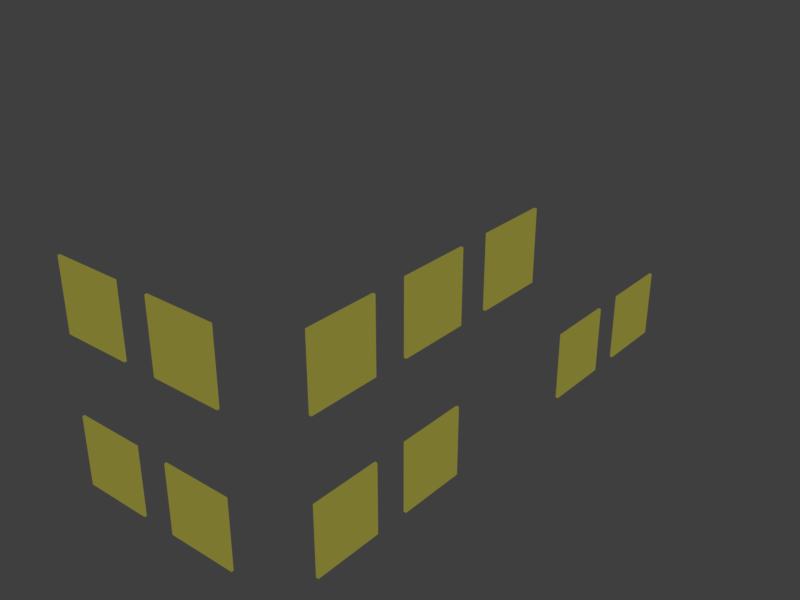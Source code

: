 # Source: HomeBase.blend  (saved by Blender 2.78.0; exported with 4.5.12 LTS)
import bpy
from mathutils import Matrix  # noqa: F401  (used for matrix-valued properties, if any)

bpy.ops.wm.read_factory_settings(use_empty=True)
scene = bpy.context.scene
scene.name = 'Scene'

# ---- collections
col_collection_1 = bpy.data.collections.new('Collection 1'); scene.collection.children.link(col_collection_1)

# ---- materials (node trees are filled in below, after node groups)
mat_realglass = bpy.data.materials.new('RealGlass')
mat_realglass.alpha_threshold = 0.0
mat_realglass.roughness = 0.5
mat_realglass.specular_intensity = 0.6317

# ---- material node trees
mat_realglass.use_nodes = True; mat_realglass.node_tree.nodes.clear()
_N = mat_realglass.node_tree.nodes; _L = mat_realglass.node_tree.links
n0 = _N.new('ShaderNodeOutputMaterial'); n0.name = 'Material Output'; n0.location = (300, 300)
n1 = _N.new('ShaderNodeEmission'); n1.name = 'Emission'; n1.location = (10, 300)
n1.inputs[0].default_value = (0.6739, 0.6305, 0.09815, 1.0)
n1.inputs[1].default_value = 0.3
_L.new(n1.outputs[0], n0.inputs[0])
n0.is_active_output = True

# ---- world
world_world_002 = bpy.data.worlds.new('World.002'); scene.world = world_world_002
world_world_002.use_sun_shadow = False
world_world_002.sun_shadow_jitter_overblur = 0.0
world_world_002.cycles.sampling_method = 'MANUAL'

# ---- lights
light_sun = bpy.data.lights.new('Sun', 'SUN')
light_sun.transmission_factor = 0.0
light_sun.angle = 1.012
light_sun.energy = 4.6
light_sun.shadow_buffer_clip_start = 0.5
light_sun.shadow_soft_size = 0.554
light_sun.shadow_cascade_max_distance = 1000.0

# ---- meshes
me_cube_016 = bpy.data.meshes.new('Cube.016')
me_cube_016.from_pydata([(-1.0, -1.0, -1.0), (-1.0, -1.0, 1.0), (-1.0, 1.0, -1.0), (-1.0, 1.0, 1.0), (1.0, -1.0, -1.0), (1.0, -1.0, 1.0), (1.0, 1.0, -1.0), (1.0, 1.0, 1.0)], [], [(0, 1, 3, 2), (2, 3, 7, 6), (6, 7, 5, 4), (4, 5, 1, 0), (2, 6, 4, 0), (7, 3, 1, 5)])
me_cube_016.materials.append(mat_realglass)
me_cube_016.use_remesh_preserve_volume = False
me_cube_016.use_remesh_preserve_attributes = False
me_cube_016.use_mirror_vertex_groups = False
me_cube_016.update()
me_cube_015 = bpy.data.meshes.new('Cube.015')
me_cube_015.from_pydata([(-1.0, -1.0, -1.0), (-1.0, -1.0, 1.0), (-1.0, 1.0, -1.0), (-1.0, 1.0, 1.0), (1.0, -1.0, -1.0), (1.0, -1.0, 1.0), (1.0, 1.0, -1.0), (1.0, 1.0, 1.0)], [], [(0, 1, 3, 2), (2, 3, 7, 6), (6, 7, 5, 4), (4, 5, 1, 0), (2, 6, 4, 0), (7, 3, 1, 5)])
me_cube_015.materials.append(mat_realglass)
me_cube_015.use_remesh_preserve_volume = False
me_cube_015.use_remesh_preserve_attributes = False
me_cube_015.use_mirror_vertex_groups = False
me_cube_015.update()
me_cube_014 = bpy.data.meshes.new('Cube.014')
me_cube_014.from_pydata([(-1.0, -1.0, -1.0), (-1.0, -1.0, 1.0), (-1.0, 1.0, -1.0), (-1.0, 1.0, 1.0), (1.0, -1.0, -1.0), (1.0, -1.0, 1.0), (1.0, 1.0, -1.0), (1.0, 1.0, 1.0)], [], [(0, 1, 3, 2), (2, 3, 7, 6), (6, 7, 5, 4), (4, 5, 1, 0), (2, 6, 4, 0), (7, 3, 1, 5)])
me_cube_014.materials.append(mat_realglass)
me_cube_014.use_remesh_preserve_volume = False
me_cube_014.use_remesh_preserve_attributes = False
me_cube_014.use_mirror_vertex_groups = False
me_cube_014.update()
me_cube_013 = bpy.data.meshes.new('Cube.013')
me_cube_013.from_pydata([(-1.0, -1.0, -1.0), (-1.0, -1.0, 1.0), (-1.0, 1.0, -1.0), (-1.0, 1.0, 1.0), (1.0, -1.0, -1.0), (1.0, -1.0, 1.0), (1.0, 1.0, -1.0), (1.0, 1.0, 1.0)], [], [(0, 1, 3, 2), (2, 3, 7, 6), (6, 7, 5, 4), (4, 5, 1, 0), (2, 6, 4, 0), (7, 3, 1, 5)])
me_cube_013.materials.append(mat_realglass)
me_cube_013.use_remesh_preserve_volume = False
me_cube_013.use_remesh_preserve_attributes = False
me_cube_013.use_mirror_vertex_groups = False
me_cube_013.update()
me_cube_012 = bpy.data.meshes.new('Cube.012')
me_cube_012.from_pydata([(-1.0, -1.0, -1.0), (-1.0, -1.0, 1.0), (-1.0, 1.0, -1.0), (-1.0, 1.0, 1.0), (1.0, -1.0, -1.0), (1.0, -1.0, 1.0), (1.0, 1.0, -1.0), (1.0, 1.0, 1.0)], [], [(0, 1, 3, 2), (2, 3, 7, 6), (6, 7, 5, 4), (4, 5, 1, 0), (2, 6, 4, 0), (7, 3, 1, 5)])
me_cube_012.materials.append(mat_realglass)
me_cube_012.use_remesh_preserve_volume = False
me_cube_012.use_remesh_preserve_attributes = False
me_cube_012.use_mirror_vertex_groups = False
me_cube_012.update()
me_cube_011 = bpy.data.meshes.new('Cube.011')
me_cube_011.from_pydata([(-1.0, -1.0, -1.0), (-1.0, -1.0, 1.0), (-1.0, 1.0, -1.0), (-1.0, 1.0, 1.0), (1.0, -1.0, -1.0), (1.0, -1.0, 1.0), (1.0, 1.0, -1.0), (1.0, 1.0, 1.0)], [], [(0, 1, 3, 2), (2, 3, 7, 6), (6, 7, 5, 4), (4, 5, 1, 0), (2, 6, 4, 0), (7, 3, 1, 5)])
me_cube_011.materials.append(mat_realglass)
me_cube_011.use_remesh_preserve_volume = False
me_cube_011.use_remesh_preserve_attributes = False
me_cube_011.use_mirror_vertex_groups = False
me_cube_011.update()
me_cube_010 = bpy.data.meshes.new('Cube.010')
me_cube_010.from_pydata([(-1.0, -1.0, -1.0), (-1.0, -1.0, 1.0), (-1.0, 1.0, -1.0), (-1.0, 1.0, 1.0), (1.0, -1.0, -1.0), (1.0, -1.0, 1.0), (1.0, 1.0, -1.0), (1.0, 1.0, 1.0)], [], [(0, 1, 3, 2), (2, 3, 7, 6), (6, 7, 5, 4), (4, 5, 1, 0), (2, 6, 4, 0), (7, 3, 1, 5)])
me_cube_010.materials.append(mat_realglass)
me_cube_010.use_remesh_preserve_volume = False
me_cube_010.use_remesh_preserve_attributes = False
me_cube_010.use_mirror_vertex_groups = False
me_cube_010.update()
me_cube_009 = bpy.data.meshes.new('Cube.009')
me_cube_009.from_pydata([(-1.0, -1.0, -1.0), (-1.0, -1.0, 1.0), (-1.0, 1.0, -1.0), (-1.0, 1.0, 1.0), (1.0, -1.0, -1.0), (1.0, -1.0, 1.0), (1.0, 1.0, -1.0), (1.0, 1.0, 1.0)], [], [(0, 1, 3, 2), (2, 3, 7, 6), (6, 7, 5, 4), (4, 5, 1, 0), (2, 6, 4, 0), (7, 3, 1, 5)])
me_cube_009.materials.append(mat_realglass)
me_cube_009.use_remesh_preserve_volume = False
me_cube_009.use_remesh_preserve_attributes = False
me_cube_009.use_mirror_vertex_groups = False
me_cube_009.update()
me_cube_007 = bpy.data.meshes.new('Cube.007')
me_cube_007.from_pydata([(-1.0, -1.0, -1.0), (-1.0, -1.0, 1.0), (-1.0, 1.0, -1.0), (-1.0, 1.0, 1.0), (1.0, -1.0, -1.0), (1.0, -1.0, 1.0), (1.0, 1.0, -1.0), (1.0, 1.0, 1.0)], [], [(0, 1, 3, 2), (2, 3, 7, 6), (6, 7, 5, 4), (4, 5, 1, 0), (2, 6, 4, 0), (7, 3, 1, 5)])
me_cube_007.materials.append(mat_realglass)
me_cube_007.use_remesh_preserve_volume = False
me_cube_007.use_remesh_preserve_attributes = False
me_cube_007.use_mirror_vertex_groups = False
me_cube_007.update()
me_cube_006 = bpy.data.meshes.new('Cube.006')
me_cube_006.from_pydata([(-1.0, -1.0, -1.0), (-1.0, -1.0, 1.0), (-1.0, 1.0, -1.0), (-1.0, 1.0, 1.0), (1.0, -1.0, -1.0), (1.0, -1.0, 1.0), (1.0, 1.0, -1.0), (1.0, 1.0, 1.0)], [], [(0, 1, 3, 2), (2, 3, 7, 6), (6, 7, 5, 4), (4, 5, 1, 0), (2, 6, 4, 0), (7, 3, 1, 5)])
me_cube_006.materials.append(mat_realglass)
me_cube_006.use_remesh_preserve_volume = False
me_cube_006.use_remesh_preserve_attributes = False
me_cube_006.use_mirror_vertex_groups = False
me_cube_006.update()
me_cube_005 = bpy.data.meshes.new('Cube.005')
me_cube_005.from_pydata([(-1.0, -1.0, -1.0), (-1.0, -1.0, 1.0), (-1.0, 1.0, -1.0), (-1.0, 1.0, 1.0), (1.0, -1.0, -1.0), (1.0, -1.0, 1.0), (1.0, 1.0, -1.0), (1.0, 1.0, 1.0)], [], [(0, 1, 3, 2), (2, 3, 7, 6), (6, 7, 5, 4), (4, 5, 1, 0), (2, 6, 4, 0), (7, 3, 1, 5)])
me_cube_005.materials.append(mat_realglass)
me_cube_005.use_remesh_preserve_volume = False
me_cube_005.use_remesh_preserve_attributes = False
me_cube_005.use_mirror_vertex_groups = False
me_cube_005.update()

# ---- objects
ob_cube_012 = bpy.data.objects.new('Cube.012', me_cube_016)
ob_cube_011 = bpy.data.objects.new('Cube.011', me_cube_015)
ob_cube_010 = bpy.data.objects.new('Cube.010', me_cube_014)
ob_cube_009 = bpy.data.objects.new('Cube.009', me_cube_013)
ob_cube_008 = bpy.data.objects.new('Cube.008', me_cube_012)
ob_cube_007 = bpy.data.objects.new('Cube.007', me_cube_011)
ob_cube_006 = bpy.data.objects.new('Cube.006', me_cube_010)
ob_cube_005 = bpy.data.objects.new('Cube.005', me_cube_009)
ob_cube_004 = bpy.data.objects.new('Cube.004', me_cube_007)
ob_cube_003 = bpy.data.objects.new('Cube.003', me_cube_006)
ob_cube_002 = bpy.data.objects.new('Cube.002', me_cube_005)
ob_sun = bpy.data.objects.new('Sun', light_sun)

# ---- transforms, parenting, visibility, modifiers, constraints
ob_cube_012.location = (0.297, -2.668, 1.904)
ob_cube_012.rotation_euler = (0.0, -0.0, 3.142)
ob_cube_012.scale = (-0.3694, 0.01209, -0.3694)
ob_cube_012.lineart.crease_threshold = 0.0
ob_cube_011.location = (-0.8162, -2.668, 1.904)
ob_cube_011.rotation_euler = (0.0, -0.0, 3.142)
ob_cube_011.scale = (-0.3694, 0.01209, -0.3694)
ob_cube_011.lineart.crease_threshold = 0.0
ob_cube_010.location = (-0.8162, -2.668, 0.341)
ob_cube_010.rotation_euler = (0.0, -0.0, 3.142)
ob_cube_010.scale = (-0.3694, 0.01209, -0.3694)
ob_cube_010.lineart.crease_threshold = 0.0
ob_cube_009.location = (0.297, -2.668, 0.341)
ob_cube_009.rotation_euler = (0.0, -0.0, 3.142)
ob_cube_009.scale = (-0.3694, 0.01209, -0.3694)
ob_cube_009.lineart.crease_threshold = 0.0
ob_cube_008.location = (1.257, 2.747, 0.341)
ob_cube_008.rotation_euler = (0.0, -0.0, 1.571)
ob_cube_008.scale = (-0.3694, 0.01417, -0.3694)
ob_cube_008.lineart.crease_threshold = 0.0
ob_cube_007.location = (1.257, 1.653, 0.341)
ob_cube_007.rotation_euler = (0.0, -0.0, 1.571)
ob_cube_007.scale = (-0.3694, 0.01417, -0.3694)
ob_cube_007.lineart.crease_threshold = 0.0
ob_cube_006.location = (1.257, -1.917, 0.341)
ob_cube_006.rotation_euler = (0.0, -0.0, 1.571)
ob_cube_006.scale = (-0.3694, 0.01417, -0.3694)
ob_cube_006.lineart.crease_threshold = 0.0
ob_cube_005.location = (1.257, -0.8036, 0.341)
ob_cube_005.rotation_euler = (0.0, -0.0, 1.571)
ob_cube_005.scale = (-0.3694, 0.01417, -0.3694)
ob_cube_005.lineart.crease_threshold = 0.0
ob_cube_004.location = (1.257, 0.2905, 1.904)
ob_cube_004.rotation_euler = (0.0, -0.0, 1.571)
ob_cube_004.scale = (-0.3694, 0.01417, -0.3694)
ob_cube_004.lineart.crease_threshold = 0.0
ob_cube_003.location = (1.257, -0.8036, 1.904)
ob_cube_003.rotation_euler = (0.0, -0.0, 1.571)
ob_cube_003.scale = (-0.3694, 0.01417, -0.3694)
ob_cube_003.lineart.crease_threshold = 0.0
ob_cube_002.location = (1.257, -1.917, 1.904)
ob_cube_002.rotation_euler = (0.0, -0.0, 1.571)
ob_cube_002.scale = (-0.3694, 0.01417, -0.3694)
ob_cube_002.lineart.crease_threshold = 0.0
ob_sun.location = (5.437, 3.229, 11.26)
ob_sun.rotation_euler = (-0.1285, 0.1673, 0.0)
ob_sun.lineart.crease_threshold = 0.0

# ---- collection membership
col_collection_1.objects.link(ob_cube_012)
col_collection_1.objects.link(ob_cube_011)
col_collection_1.objects.link(ob_cube_010)
col_collection_1.objects.link(ob_cube_009)
col_collection_1.objects.link(ob_cube_008)
col_collection_1.objects.link(ob_cube_007)
col_collection_1.objects.link(ob_cube_006)
col_collection_1.objects.link(ob_cube_005)
col_collection_1.objects.link(ob_cube_004)
col_collection_1.objects.link(ob_cube_003)
col_collection_1.objects.link(ob_cube_002)
col_collection_1.objects.link(ob_sun)

# ---- scene / render settings (as saved in the file)
scene.frame_start = 1; scene.frame_end = 250; scene.frame_set(2)
scene.render.engine = 'CYCLES'
scene.render.resolution_x = 512
scene.render.resolution_y = 384
scene.render.dither_intensity = 0.0
scene.render.film_transparent = True
scene.render.use_render_cache = True
scene.cycles.feature_set = 'EXPERIMENTAL'
scene.cycles.use_denoising = False
scene.cycles.samples = 1024
scene.cycles.sampling_pattern = 'TABULATED_SOBOL'
scene.cycles.light_sampling_threshold = 0.0
scene.cycles.use_adaptive_sampling = False
scene.cycles.use_light_tree = False
scene.cycles.blur_glossy = 0.0
scene.cycles.sample_clamp_indirect = 0.0
scene.view_settings.view_transform = 'Standard'
bpy.context.view_layer.update()

# ---- added for rendering (the .blend has no active camera): camera
cam_auto = bpy.data.cameras.new('AutoCamera')
cam_auto.lens = 50.0
cam_auto.sensor_width = 36.0
cam_auto.clip_end = 1000.0
ob_auto_camera = bpy.data.objects.new('AutoCamera', cam_auto)
scene.collection.objects.link(ob_auto_camera)
ob_auto_camera.location = (6.24511, -7.22506, 6.08469)
ob_auto_camera.rotation_euler = (1.09748, -7.21219e-08, 0.694738)
scene.camera = ob_auto_camera
bpy.context.view_layer.update()

